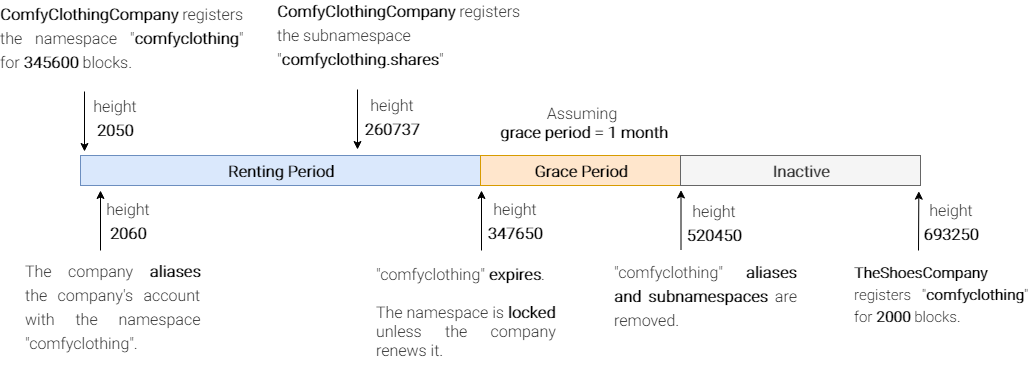

The diagram above was exported from draw.io. Its source (the exported page's mxGraphModel, read from the mxfile embedded in the PNG):
<mxGraphModel dx="1394" dy="699" grid="1" gridSize="10" guides="1" tooltips="1" connect="1" arrows="1" fold="1" page="1" pageScale="1" pageWidth="827" pageHeight="1169" math="0" shadow="0">
  <root>
    <mxCell id="0" />
    <mxCell id="1" parent="0" />
    <mxCell id="BGLm-4vrlVX-3vKWBJKA-5" value="&lt;div style=&quot;text-align: justify; font-size: 16px;&quot;&gt;&lt;span style=&quot;line-height: 150%; font-size: 16px;&quot;&gt;&lt;b style=&quot;font-size: 16px;&quot;&gt;ComfyClothingCompany&lt;/b&gt;&amp;nbsp;registers the namespace &quot;&lt;b style=&quot;font-size: 16px;&quot;&gt;comfyclothing&lt;/b&gt;&quot; for&amp;nbsp;&lt;span style=&quot;font-size: 16px;&quot;&gt;&lt;b style=&quot;font-size: 16px;&quot;&gt;345600&amp;nbsp;&lt;/b&gt;&lt;/span&gt;blocks.&lt;/span&gt;&lt;/div&gt;&lt;span style=&quot;font-size: 16px;&quot;&gt;&lt;div style=&quot;text-align: justify; font-size: 16px;&quot;&gt;&lt;br style=&quot;font-size: 16px;&quot;&gt;&lt;/div&gt;&lt;/span&gt;" style="text;html=1;strokeColor=none;fillColor=none;align=center;verticalAlign=middle;whiteSpace=wrap;rounded=0;shadow=0;fontFamily=Roboto;fontSize=16;" parent="1" vertex="1">
      <mxGeometry x="188" y="177" width="188" height="20" as="geometry" />
    </mxCell>
    <mxCell id="BGLm-4vrlVX-3vKWBJKA-12" value="&lt;p style=&quot;line-height: 150%; font-size: 16px;&quot;&gt;height &lt;b style=&quot;font-size: 16px;&quot;&gt;2050&lt;/b&gt;&lt;br style=&quot;font-size: 16px;&quot;&gt;&lt;br style=&quot;font-size: 16px;&quot;&gt;&lt;/p&gt;" style="text;html=1;strokeColor=none;fillColor=none;align=center;verticalAlign=middle;whiteSpace=wrap;rounded=0;fontFamily=Roboto;fontSize=16;" parent="1" vertex="1">
      <mxGeometry x="255" y="259.5" width="40" height="20" as="geometry" />
    </mxCell>
    <mxCell id="BGLm-4vrlVX-3vKWBJKA-17" value="&lt;p style=&quot;line-height: 150% ; font-size: 16px&quot;&gt;&lt;/p&gt;&lt;div style=&quot;text-align: justify ; font-size: 16px&quot;&gt;&lt;div style=&quot;font-size: 16px&quot;&gt;&quot;comfyclothing&quot;&amp;nbsp;&lt;b style=&quot;font-size: 16px&quot;&gt;expires&lt;/b&gt;.&lt;/div&gt;&lt;div style=&quot;font-size: 16px&quot;&gt;&lt;br style=&quot;font-size: 16px&quot;&gt;&lt;/div&gt;&lt;div style=&quot;font-size: 16px&quot;&gt;The namespace is &lt;b style=&quot;font-size: 16px&quot;&gt;locked &lt;/b&gt;unless the company renews it.&lt;/div&gt;&lt;/div&gt;&lt;p style=&quot;font-size: 16px&quot;&gt;&lt;/p&gt;" style="text;html=1;strokeColor=none;fillColor=none;align=center;verticalAlign=middle;whiteSpace=wrap;rounded=0;fontFamily=Roboto;fontSize=16;" parent="1" vertex="1">
      <mxGeometry x="535" y="440" width="182" height="20" as="geometry" />
    </mxCell>
    <mxCell id="BGLm-4vrlVX-3vKWBJKA-30" value="&lt;b style=&quot;font-size: 16px;&quot;&gt;Renting Period&lt;/b&gt;" style="rounded=0;whiteSpace=wrap;html=1;fillColor=#dae8fc;strokeColor=#6c8ebf;fontFamily=Roboto;fontSize=16;" parent="1" vertex="1">
      <mxGeometry x="240" y="295" width="400" height="30" as="geometry" />
    </mxCell>
    <mxCell id="BGLm-4vrlVX-3vKWBJKA-31" value="&lt;b style=&quot;font-size: 16px;&quot;&gt;Grace Period&lt;/b&gt;" style="rounded=0;whiteSpace=wrap;html=1;fillColor=#ffe6cc;strokeColor=#d79b00;fontFamily=Roboto;fontSize=16;" parent="1" vertex="1">
      <mxGeometry x="640" y="295" width="200" height="30" as="geometry" />
    </mxCell>
    <mxCell id="BGLm-4vrlVX-3vKWBJKA-32" value="&lt;b style=&quot;font-size: 16px;&quot;&gt;Inactive&lt;/b&gt;" style="rounded=0;whiteSpace=wrap;html=1;fillColor=#f5f5f5;strokeColor=#666666;fontColor=#333333;fontFamily=Roboto;fontSize=16;" parent="1" vertex="1">
      <mxGeometry x="840" y="295" width="240" height="30" as="geometry" />
    </mxCell>
    <mxCell id="BGLm-4vrlVX-3vKWBJKA-45" value="&lt;p style=&quot;text-align: justify; line-height: 150%; font-size: 16px;&quot;&gt;The company&amp;nbsp;&lt;b style=&quot;font-size: 16px;&quot;&gt;aliases &lt;/b&gt;the company's account with the namespace &quot;comfyclothing&quot;.&lt;/p&gt;" style="text;html=1;strokeColor=none;fillColor=none;align=center;verticalAlign=middle;whiteSpace=wrap;rounded=0;fontFamily=Roboto;fontSize=16;" parent="1" vertex="1">
      <mxGeometry x="184" y="437" width="178" height="20" as="geometry" />
    </mxCell>
    <mxCell id="R_ROvyoek27eVf8HuS-A-10" value="Assuming &lt;br style=&quot;font-size: 16px;&quot;&gt;&lt;b style=&quot;font-size: 16px;&quot;&gt;grace period = 1 month&lt;/b&gt;" style="text;html=1;strokeColor=none;fillColor=none;align=center;verticalAlign=middle;whiteSpace=wrap;rounded=0;fontFamily=Roboto;fontSize=16;" parent="1" vertex="1">
      <mxGeometry x="639" y="252" width="210" height="18" as="geometry" />
    </mxCell>
    <mxCell id="R_ROvyoek27eVf8HuS-A-20" value="" style="endArrow=classic;html=1;fontFamily=Roboto;fontSize=16;" parent="1" edge="1">
      <mxGeometry width="50" height="50" relative="1" as="geometry">
        <mxPoint x="244" y="231" as="sourcePoint" />
        <mxPoint x="244" y="291" as="targetPoint" />
      </mxGeometry>
    </mxCell>
    <mxCell id="R_ROvyoek27eVf8HuS-A-24" value="" style="endArrow=classic;html=1;fontFamily=Roboto;fontSize=16;" parent="1" edge="1">
      <mxGeometry width="50" height="50" relative="1" as="geometry">
        <mxPoint x="260" y="390" as="sourcePoint" />
        <mxPoint x="260" y="330" as="targetPoint" />
      </mxGeometry>
    </mxCell>
    <mxCell id="R_ROvyoek27eVf8HuS-A-25" value="&lt;p style=&quot;line-height: 150%; font-size: 16px;&quot;&gt;height &lt;b style=&quot;font-size: 16px;&quot;&gt;2060&lt;/b&gt;&lt;br style=&quot;font-size: 16px;&quot;&gt;&lt;br style=&quot;font-size: 16px;&quot;&gt;&lt;/p&gt;" style="text;html=1;strokeColor=none;fillColor=none;align=center;verticalAlign=middle;whiteSpace=wrap;rounded=0;fontFamily=Roboto;fontSize=16;" parent="1" vertex="1">
      <mxGeometry x="268" y="362.5" width="40" height="20" as="geometry" />
    </mxCell>
    <mxCell id="R_ROvyoek27eVf8HuS-A-27" value="" style="endArrow=classic;html=1;fontFamily=Roboto;fontSize=16;" parent="1" edge="1">
      <mxGeometry width="50" height="50" relative="1" as="geometry">
        <mxPoint x="641" y="390" as="sourcePoint" />
        <mxPoint x="641" y="330" as="targetPoint" />
      </mxGeometry>
    </mxCell>
    <mxCell id="R_ROvyoek27eVf8HuS-A-28" value="&lt;p style=&quot;line-height: 150%; font-size: 16px;&quot;&gt;height&lt;br style=&quot;font-size: 16px;&quot;&gt;&lt;span style=&quot;font-size: 16px;&quot;&gt;&lt;b style=&quot;font-size: 16px;&quot;&gt;347650&lt;/b&gt;&lt;/span&gt;&lt;br style=&quot;font-size: 16px;&quot;&gt;&lt;/p&gt;&lt;p style=&quot;line-height: 150%; font-size: 16px;&quot;&gt;&lt;br style=&quot;font-size: 16px;&quot;&gt;&lt;/p&gt;" style="text;html=1;strokeColor=none;fillColor=none;align=center;verticalAlign=middle;whiteSpace=wrap;rounded=0;fontFamily=Roboto;fontSize=16;direction=south;" parent="1" vertex="1">
      <mxGeometry x="664" y="360.5" width="20" height="40" as="geometry" />
    </mxCell>
    <mxCell id="R_ROvyoek27eVf8HuS-A-29" value="" style="endArrow=classic;html=1;fontFamily=Roboto;fontSize=16;" parent="1" edge="1">
      <mxGeometry width="50" height="50" relative="1" as="geometry">
        <mxPoint x="840.5" y="389.5" as="sourcePoint" />
        <mxPoint x="840.5" y="329.5" as="targetPoint" />
      </mxGeometry>
    </mxCell>
    <mxCell id="R_ROvyoek27eVf8HuS-A-32" value="&lt;p style=&quot;line-height: 150%; font-size: 16px;&quot;&gt;height&lt;br style=&quot;font-size: 16px;&quot;&gt;&lt;span style=&quot;font-size: 16px;&quot;&gt;&lt;b style=&quot;font-size: 16px;&quot;&gt;520450&lt;/b&gt;&lt;/span&gt;&lt;br style=&quot;font-size: 16px;&quot;&gt;&lt;/p&gt;&lt;p style=&quot;line-height: 150%; font-size: 16px;&quot;&gt;&lt;br style=&quot;font-size: 16px;&quot;&gt;&lt;/p&gt;" style="text;html=1;strokeColor=none;fillColor=none;align=center;verticalAlign=middle;whiteSpace=wrap;rounded=0;fontFamily=Roboto;fontSize=16;" parent="1" vertex="1">
      <mxGeometry x="853" y="372.5" width="40" height="20" as="geometry" />
    </mxCell>
    <mxCell id="R_ROvyoek27eVf8HuS-A-37" value="&lt;p style=&quot;text-align: justify ; line-height: 150% ; font-size: 15px&quot;&gt;&lt;b style=&quot;font-size: 15px&quot;&gt;TheShoesCompany &lt;/b&gt;registers &quot;&lt;b style=&quot;font-size: 15px&quot;&gt;comfyclothing&lt;/b&gt;&quot; for &lt;b style=&quot;font-size: 15px&quot;&gt;2000&amp;nbsp;&lt;/b&gt;blocks.&lt;br style=&quot;font-size: 15px&quot;&gt;&lt;/p&gt;" style="text;html=1;strokeColor=none;fillColor=none;align=center;verticalAlign=middle;whiteSpace=wrap;rounded=0;fontFamily=Roboto;fontSize=15;" parent="1" vertex="1">
      <mxGeometry x="1013" y="424" width="177" height="20" as="geometry" />
    </mxCell>
    <mxCell id="R_ROvyoek27eVf8HuS-A-38" value="&lt;p style=&quot;line-height: 150%; font-size: 16px;&quot;&gt;height&lt;br style=&quot;font-size: 16px;&quot;&gt;&lt;span style=&quot;font-size: 16px;&quot;&gt;&lt;b style=&quot;font-size: 16px;&quot;&gt;693250&lt;/b&gt;&lt;/span&gt;&lt;br style=&quot;font-size: 16px;&quot;&gt;&lt;/p&gt;&lt;p style=&quot;line-height: 150%; font-size: 16px;&quot;&gt;&lt;br style=&quot;font-size: 16px;&quot;&gt;&lt;/p&gt;" style="text;html=1;strokeColor=none;fillColor=none;align=center;verticalAlign=middle;whiteSpace=wrap;rounded=0;fontFamily=Roboto;fontSize=16;" parent="1" vertex="1">
      <mxGeometry x="1091" y="369" width="39" height="25" as="geometry" />
    </mxCell>
    <mxCell id="R_ROvyoek27eVf8HuS-A-48" value="" style="endArrow=classic;html=1;entryX=1;entryY=0.75;entryDx=0;entryDy=0;fontFamily=Roboto;fontSize=16;" parent="1" edge="1">
      <mxGeometry width="50" height="50" relative="1" as="geometry">
        <mxPoint x="1078" y="390" as="sourcePoint" />
        <mxPoint x="1078.3333333333335" y="330.66666666666674" as="targetPoint" />
      </mxGeometry>
    </mxCell>
    <mxCell id="R_ROvyoek27eVf8HuS-A-56" value="&lt;div style=&quot;text-align: left; font-size: 16px;&quot;&gt;&lt;span style=&quot;line-height: 150%; font-size: 16px;&quot;&gt;&lt;b style=&quot;font-size: 16px;&quot;&gt;ComfyClothingCompany&lt;/b&gt;&amp;nbsp;registers the subnamespace &quot;&lt;b style=&quot;font-size: 16px;&quot;&gt;comfyclothing.shares&lt;/b&gt;&quot;&lt;/span&gt;&lt;/div&gt;&lt;span style=&quot;font-size: 16px;&quot;&gt;&lt;div style=&quot;text-align: left; font-size: 16px;&quot;&gt;&lt;br style=&quot;font-size: 16px;&quot;&gt;&lt;/div&gt;&lt;/span&gt;" style="text;html=1;strokeColor=none;fillColor=none;align=center;verticalAlign=middle;whiteSpace=wrap;rounded=0;shadow=0;fontFamily=Roboto;fontSize=16;" parent="1" vertex="1">
      <mxGeometry x="464" y="174" width="189" height="20" as="geometry" />
    </mxCell>
    <mxCell id="R_ROvyoek27eVf8HuS-A-57" value="&lt;p style=&quot;line-height: 150%; font-size: 16px;&quot;&gt;&lt;span style=&quot;font-size: 16px;&quot;&gt;height&lt;/span&gt;&lt;br style=&quot;font-size: 16px;&quot;&gt;&lt;span style=&quot;font-size: 16px;&quot;&gt;&lt;b style=&quot;font-size: 16px;&quot;&gt;260737&lt;/b&gt;&lt;/span&gt;&lt;br style=&quot;font-size: 16px;&quot;&gt;&lt;br style=&quot;font-size: 16px;&quot;&gt;&lt;/p&gt;" style="text;html=1;strokeColor=none;fillColor=none;align=center;verticalAlign=middle;whiteSpace=wrap;rounded=0;fontFamily=Roboto;fontSize=16;" parent="1" vertex="1">
      <mxGeometry x="531" y="258.5" width="40" height="20" as="geometry" />
    </mxCell>
    <mxCell id="R_ROvyoek27eVf8HuS-A-58" value="" style="endArrow=classic;html=1;fontFamily=Roboto;fontSize=16;" parent="1" edge="1">
      <mxGeometry width="50" height="50" relative="1" as="geometry">
        <mxPoint x="517" y="229" as="sourcePoint" />
        <mxPoint x="517" y="289" as="targetPoint" />
      </mxGeometry>
    </mxCell>
    <mxCell id="R_ROvyoek27eVf8HuS-A-59" value="&lt;p style=&quot;line-height: 150% ; font-size: 16px&quot;&gt;&lt;/p&gt;&lt;div style=&quot;text-align: justify ; font-size: 16px&quot;&gt;&lt;div style=&quot;font-size: 16px&quot;&gt;&lt;br style=&quot;font-size: 16px&quot;&gt;&lt;/div&gt;&lt;/div&gt;&lt;div style=&quot;text-align: justify ; font-size: 16px ; line-height: 150%&quot;&gt;&lt;span style=&quot;font-size: 16px&quot;&gt;&quot;comfyclothing&quot;&amp;nbsp;&lt;/span&gt;&lt;b style=&quot;font-size: 16px&quot;&gt;aliases and subnamespaces&lt;/b&gt;&amp;nbsp;are removed&lt;span style=&quot;font-size: 16px&quot;&gt;.&amp;nbsp;&lt;/span&gt;&lt;/div&gt;" style="text;html=1;strokeColor=none;fillColor=none;align=center;verticalAlign=middle;whiteSpace=wrap;rounded=0;fontFamily=Roboto;fontSize=16;" parent="1" vertex="1">
      <mxGeometry x="773" y="408" width="185" height="20" as="geometry" />
    </mxCell>
  </root>
</mxGraphModel>